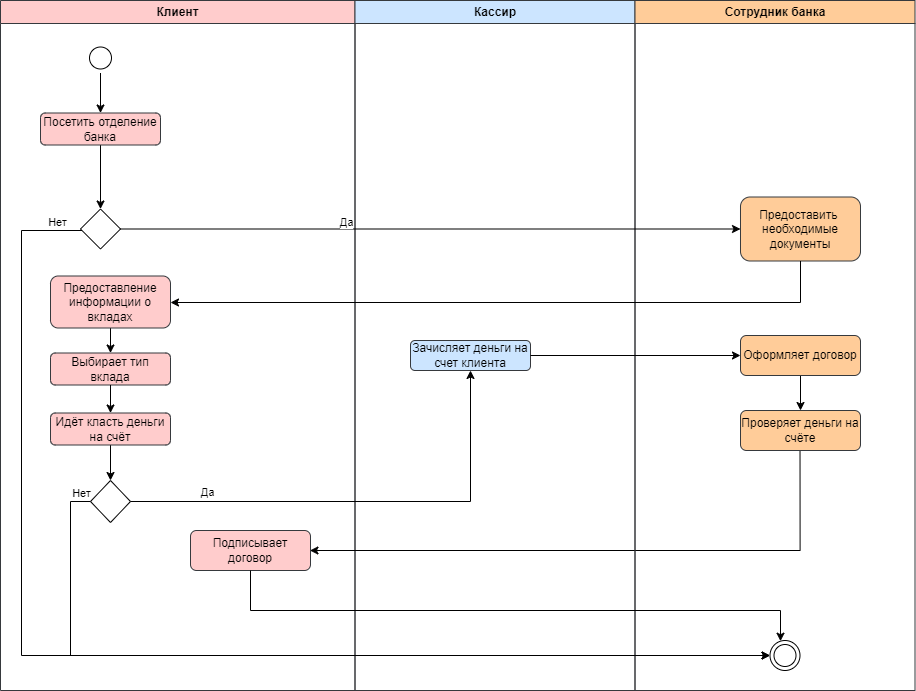

The diagram above was exported from draw.io. Its source (the exported page's mxGraphModel, read from the mxfile embedded in the PNG):
<mxGraphModel dx="1088" dy="1108" grid="1" gridSize="10" guides="1" tooltips="1" connect="1" arrows="1" fold="1" page="1" pageScale="1" pageWidth="1169" pageHeight="826" background="none" math="0" shadow="0">
  <root>
    <mxCell id="0" />
    <mxCell id="1" parent="0" />
    <mxCell id="2" value="Клиент" style="swimlane;whiteSpace=wrap;fillColor=#ffcccc;strokeColor=#36393d;" parent="1" vertex="1">
      <mxGeometry x="90" y="80" width="354.5" height="690" as="geometry" />
    </mxCell>
    <mxCell id="8boDADrG5SjjdYnUmk3Z-50" style="edgeStyle=orthogonalEdgeStyle;rounded=0;orthogonalLoop=1;jettySize=auto;html=1;" edge="1" parent="2" source="8boDADrG5SjjdYnUmk3Z-47" target="8boDADrG5SjjdYnUmk3Z-49">
      <mxGeometry relative="1" as="geometry" />
    </mxCell>
    <mxCell id="8boDADrG5SjjdYnUmk3Z-47" value="" style="ellipse;html=1;shape=startState;" vertex="1" parent="2">
      <mxGeometry x="85" y="42.5" width="30" height="30" as="geometry" />
    </mxCell>
    <mxCell id="8boDADrG5SjjdYnUmk3Z-59" style="edgeStyle=orthogonalEdgeStyle;rounded=0;orthogonalLoop=1;jettySize=auto;html=1;" edge="1" parent="2" source="8boDADrG5SjjdYnUmk3Z-49" target="8boDADrG5SjjdYnUmk3Z-57">
      <mxGeometry relative="1" as="geometry" />
    </mxCell>
    <mxCell id="8boDADrG5SjjdYnUmk3Z-49" value="Посетить отделение банка" style="rounded=1;whiteSpace=wrap;html=1;fillColor=#ffcccc;strokeColor=#36393d;" vertex="1" parent="2">
      <mxGeometry x="40" y="112.5" width="120" height="32" as="geometry" />
    </mxCell>
    <mxCell id="8boDADrG5SjjdYnUmk3Z-63" style="edgeStyle=orthogonalEdgeStyle;rounded=0;orthogonalLoop=1;jettySize=auto;html=1;" edge="1" parent="2" source="8boDADrG5SjjdYnUmk3Z-55" target="8boDADrG5SjjdYnUmk3Z-64">
      <mxGeometry relative="1" as="geometry">
        <mxPoint x="180" y="432.5" as="targetPoint" />
      </mxGeometry>
    </mxCell>
    <mxCell id="8boDADrG5SjjdYnUmk3Z-55" value="Предоставление информации о вкладах" style="rounded=1;whiteSpace=wrap;html=1;fillColor=#ffcccc;strokeColor=#36393d;" vertex="1" parent="2">
      <mxGeometry x="50" y="275.5" width="120" height="52" as="geometry" />
    </mxCell>
    <mxCell id="8boDADrG5SjjdYnUmk3Z-57" value="" style="rhombus;whiteSpace=wrap;html=1;" vertex="1" parent="2">
      <mxGeometry x="80" y="208.5" width="40" height="40" as="geometry" />
    </mxCell>
    <mxCell id="8boDADrG5SjjdYnUmk3Z-64" value="Выбирает тип вклада" style="rounded=1;whiteSpace=wrap;html=1;fillColor=#ffcccc;strokeColor=#36393d;" vertex="1" parent="2">
      <mxGeometry x="50" y="352.5" width="120" height="32" as="geometry" />
    </mxCell>
    <mxCell id="8boDADrG5SjjdYnUmk3Z-71" style="edgeStyle=orthogonalEdgeStyle;rounded=0;orthogonalLoop=1;jettySize=auto;html=1;" edge="1" parent="2" source="8boDADrG5SjjdYnUmk3Z-67" target="8boDADrG5SjjdYnUmk3Z-70">
      <mxGeometry relative="1" as="geometry" />
    </mxCell>
    <mxCell id="8boDADrG5SjjdYnUmk3Z-67" value="Идёт класть деньги на счёт" style="rounded=1;whiteSpace=wrap;html=1;fillColor=#ffcccc;strokeColor=#36393d;" vertex="1" parent="2">
      <mxGeometry x="50" y="412.5" width="120" height="32" as="geometry" />
    </mxCell>
    <mxCell id="8boDADrG5SjjdYnUmk3Z-66" style="edgeStyle=orthogonalEdgeStyle;rounded=0;orthogonalLoop=1;jettySize=auto;html=1;" edge="1" parent="2" source="8boDADrG5SjjdYnUmk3Z-64" target="8boDADrG5SjjdYnUmk3Z-67">
      <mxGeometry relative="1" as="geometry">
        <mxPoint x="470" y="448.5" as="targetPoint" />
      </mxGeometry>
    </mxCell>
    <mxCell id="8boDADrG5SjjdYnUmk3Z-70" value="" style="rhombus;whiteSpace=wrap;html=1;" vertex="1" parent="2">
      <mxGeometry x="90" y="480" width="40" height="42" as="geometry" />
    </mxCell>
    <mxCell id="8boDADrG5SjjdYnUmk3Z-75" value="Нет" style="edgeLabel;html=1;align=center;verticalAlign=middle;resizable=0;points=[];" vertex="1" connectable="0" parent="2">
      <mxGeometry x="100" y="501" as="geometry">
        <mxPoint x="-44" y="-280" as="offset" />
      </mxGeometry>
    </mxCell>
    <mxCell id="8boDADrG5SjjdYnUmk3Z-83" value="Подписывает договор" style="rounded=1;whiteSpace=wrap;html=1;fillColor=#ffcccc;strokeColor=#36393d;" vertex="1" parent="2">
      <mxGeometry x="190" y="530" width="120" height="40" as="geometry" />
    </mxCell>
    <mxCell id="3" value="Кассир" style="swimlane;whiteSpace=wrap;fillColor=#cce5ff;strokeColor=#36393d;" parent="1" vertex="1">
      <mxGeometry x="444.5" y="80" width="280" height="690" as="geometry" />
    </mxCell>
    <mxCell id="8boDADrG5SjjdYnUmk3Z-77" value="Зачисляет деньги на счет клиента" style="rounded=1;whiteSpace=wrap;html=1;fillColor=#cce5ff;strokeColor=#36393d;" vertex="1" parent="3">
      <mxGeometry x="55.5" y="340" width="120" height="30" as="geometry" />
    </mxCell>
    <mxCell id="8boDADrG5SjjdYnUmk3Z-84" style="edgeStyle=orthogonalEdgeStyle;rounded=0;orthogonalLoop=1;jettySize=auto;html=1;" edge="1" parent="3">
      <mxGeometry relative="1" as="geometry">
        <mxPoint x="444.998823529412" y="430" as="sourcePoint" />
        <mxPoint x="-45.06" y="550" as="targetPoint" />
        <Array as="points">
          <mxPoint x="444.94000000000005" y="550" />
        </Array>
      </mxGeometry>
    </mxCell>
    <mxCell id="4" value="Сотрудник банка" style="swimlane;whiteSpace=wrap;fillColor=#ffcc99;strokeColor=#36393d;" parent="1" vertex="1">
      <mxGeometry x="724.5" y="80" width="280" height="690" as="geometry" />
    </mxCell>
    <mxCell id="8boDADrG5SjjdYnUmk3Z-52" value="Предоставить&amp;nbsp; необходимые документы" style="rounded=1;whiteSpace=wrap;html=1;fillColor=#ffcc99;strokeColor=#36393d;" vertex="1" parent="4">
      <mxGeometry x="105.5" y="196.5" width="120" height="64" as="geometry" />
    </mxCell>
    <mxCell id="8boDADrG5SjjdYnUmk3Z-58" value="" style="ellipse;html=1;shape=endState;" vertex="1" parent="4">
      <mxGeometry x="135" y="640" width="30" height="30" as="geometry" />
    </mxCell>
    <mxCell id="8boDADrG5SjjdYnUmk3Z-82" style="edgeStyle=orthogonalEdgeStyle;rounded=0;orthogonalLoop=1;jettySize=auto;html=1;" edge="1" parent="4" source="8boDADrG5SjjdYnUmk3Z-80" target="8boDADrG5SjjdYnUmk3Z-81">
      <mxGeometry relative="1" as="geometry" />
    </mxCell>
    <mxCell id="8boDADrG5SjjdYnUmk3Z-80" value="Оформляет договор" style="rounded=1;whiteSpace=wrap;html=1;fillColor=#ffcc99;strokeColor=#36393d;" vertex="1" parent="4">
      <mxGeometry x="105.5" y="335" width="120" height="40" as="geometry" />
    </mxCell>
    <mxCell id="8boDADrG5SjjdYnUmk3Z-81" value="Проверяет деньги на счёте" style="rounded=1;whiteSpace=wrap;html=1;fillColor=#ffcc99;strokeColor=#36393d;" vertex="1" parent="4">
      <mxGeometry x="105.5" y="410" width="120" height="40" as="geometry" />
    </mxCell>
    <mxCell id="8boDADrG5SjjdYnUmk3Z-60" style="edgeStyle=orthogonalEdgeStyle;rounded=0;orthogonalLoop=1;jettySize=auto;html=1;" edge="1" parent="1" source="8boDADrG5SjjdYnUmk3Z-57" target="8boDADrG5SjjdYnUmk3Z-52">
      <mxGeometry relative="1" as="geometry">
        <mxPoint x="350" y="368.5" as="targetPoint" />
      </mxGeometry>
    </mxCell>
    <mxCell id="8boDADrG5SjjdYnUmk3Z-61" value="Да" style="edgeLabel;html=1;align=center;verticalAlign=middle;resizable=0;points=[];" vertex="1" connectable="0" parent="8boDADrG5SjjdYnUmk3Z-60">
      <mxGeometry x="-0.2823" y="-4" relative="1" as="geometry">
        <mxPoint x="3" y="-12" as="offset" />
      </mxGeometry>
    </mxCell>
    <mxCell id="8boDADrG5SjjdYnUmk3Z-68" style="edgeStyle=orthogonalEdgeStyle;rounded=0;orthogonalLoop=1;jettySize=auto;html=1;" edge="1" parent="1" source="8boDADrG5SjjdYnUmk3Z-52" target="8boDADrG5SjjdYnUmk3Z-55">
      <mxGeometry relative="1" as="geometry">
        <mxPoint x="940" y="300" as="sourcePoint" />
        <mxPoint x="280" y="366.9999999999999" as="targetPoint" />
        <Array as="points">
          <mxPoint x="890" y="382" />
        </Array>
      </mxGeometry>
    </mxCell>
    <mxCell id="8boDADrG5SjjdYnUmk3Z-69" style="edgeStyle=orthogonalEdgeStyle;rounded=0;orthogonalLoop=1;jettySize=auto;html=1;" edge="1" parent="1" source="8boDADrG5SjjdYnUmk3Z-57" target="8boDADrG5SjjdYnUmk3Z-58">
      <mxGeometry relative="1" as="geometry">
        <mxPoint x="750" y="680" as="targetPoint" />
        <Array as="points">
          <mxPoint x="111" y="310" />
          <mxPoint x="111" y="735" />
        </Array>
      </mxGeometry>
    </mxCell>
    <mxCell id="8boDADrG5SjjdYnUmk3Z-73" style="edgeStyle=orthogonalEdgeStyle;rounded=0;orthogonalLoop=1;jettySize=auto;html=1;" edge="1" parent="1" source="8boDADrG5SjjdYnUmk3Z-70" target="8boDADrG5SjjdYnUmk3Z-58">
      <mxGeometry relative="1" as="geometry">
        <mxPoint x="200" y="670" as="targetPoint" />
        <Array as="points">
          <mxPoint x="160" y="581" />
          <mxPoint x="160" y="735" />
        </Array>
      </mxGeometry>
    </mxCell>
    <mxCell id="8boDADrG5SjjdYnUmk3Z-74" value="Нет" style="edgeLabel;html=1;align=center;verticalAlign=middle;resizable=0;points=[];" vertex="1" connectable="0" parent="8boDADrG5SjjdYnUmk3Z-73">
      <mxGeometry x="-0.8925" y="2" relative="1" as="geometry">
        <mxPoint x="8" y="-35" as="offset" />
      </mxGeometry>
    </mxCell>
    <mxCell id="8boDADrG5SjjdYnUmk3Z-76" style="edgeStyle=orthogonalEdgeStyle;rounded=0;orthogonalLoop=1;jettySize=auto;html=1;" edge="1" parent="1" source="8boDADrG5SjjdYnUmk3Z-70" target="8boDADrG5SjjdYnUmk3Z-77">
      <mxGeometry relative="1" as="geometry">
        <mxPoint x="550" y="581" as="targetPoint" />
      </mxGeometry>
    </mxCell>
    <mxCell id="8boDADrG5SjjdYnUmk3Z-78" value="Да" style="edgeLabel;html=1;align=center;verticalAlign=middle;resizable=0;points=[];" vertex="1" connectable="0" parent="1">
      <mxGeometry x="480.00470588235294" y="320.0000000000001" as="geometry">
        <mxPoint x="-184" y="251" as="offset" />
      </mxGeometry>
    </mxCell>
    <mxCell id="8boDADrG5SjjdYnUmk3Z-79" style="edgeStyle=orthogonalEdgeStyle;rounded=0;orthogonalLoop=1;jettySize=auto;html=1;" edge="1" parent="1" source="8boDADrG5SjjdYnUmk3Z-77" target="8boDADrG5SjjdYnUmk3Z-80">
      <mxGeometry relative="1" as="geometry">
        <mxPoint x="840" y="581" as="targetPoint" />
      </mxGeometry>
    </mxCell>
    <mxCell id="8boDADrG5SjjdYnUmk3Z-85" style="edgeStyle=orthogonalEdgeStyle;rounded=0;orthogonalLoop=1;jettySize=auto;html=1;" edge="1" parent="1" source="8boDADrG5SjjdYnUmk3Z-83" target="8boDADrG5SjjdYnUmk3Z-58">
      <mxGeometry relative="1" as="geometry">
        <mxPoint x="950" y="690" as="targetPoint" />
        <Array as="points">
          <mxPoint x="340" y="690" />
          <mxPoint x="870" y="690" />
        </Array>
      </mxGeometry>
    </mxCell>
  </root>
</mxGraphModel>